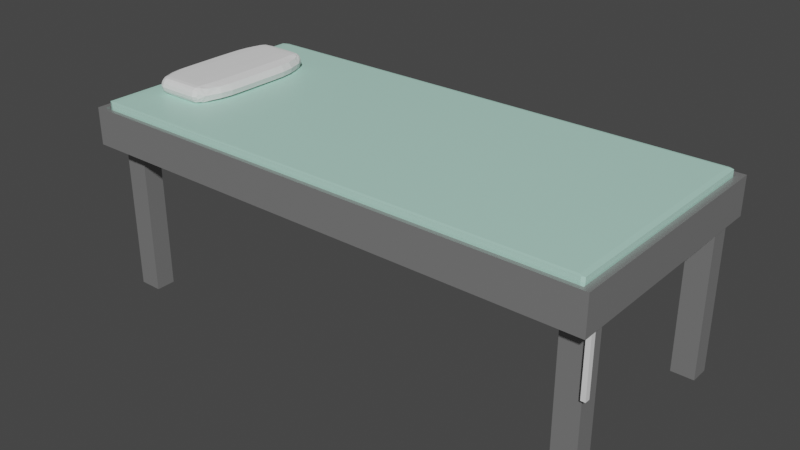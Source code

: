 # Source: hospital_bed.blend  (saved by Blender 2.82.7; exported with 4.5.12 LTS)
import bpy
from mathutils import Matrix  # noqa: F401  (used for matrix-valued properties, if any)

bpy.ops.wm.read_factory_settings(use_empty=True)
scene = bpy.context.scene
scene.name = 'Scene'

# ---- collections
col_collection = bpy.data.collections.new('Collection'); scene.collection.children.link(col_collection)

# ---- materials (node trees are filled in below, after node groups)
mat_material = bpy.data.materials.new('Material')
mat_material.alpha_threshold = 0.0
mat_material.use_transparent_shadow = False
mat_material.line_color = (0.0, 0.0, 0.0, 1.0)
mat_metallic_grey = bpy.data.materials.new('Metallic_grey')
mat_metallic_grey.use_transparent_shadow = False

# ---- material node trees
mat_material.use_nodes = True; mat_material.node_tree.nodes.clear()
_N = mat_material.node_tree.nodes; _L = mat_material.node_tree.links
n0 = _N.new('ShaderNodeOutputMaterial'); n0.name = 'Material Output'; n0.location = (300, 300)
n1 = _N.new('ShaderNodeBsdfPrincipled'); n1.name = 'Principled BSDF'; n1.location = (10, 300)
n1.distribution = 'GGX'
n1.subsurface_method = 'BURLEY'
n1.inputs[0].default_value = (0.4869, 0.8, 0.6875, 1.0)
n1.inputs[2].default_value = 0.4
n1.inputs[3].default_value = 1.45
n1.inputs[27].default_value = (0.0, 0.0, 0.0, 1.0)
n1.inputs[28].default_value = 1.0
_L.new(n1.outputs[0], n0.inputs[0])
n0.is_active_output = True
mat_metallic_grey.use_nodes = True; mat_metallic_grey.node_tree.nodes.clear()
_N = mat_metallic_grey.node_tree.nodes; _L = mat_metallic_grey.node_tree.links
n0 = _N.new('ShaderNodeOutputMaterial'); n0.name = 'Material Output'; n0.location = (300, 300)
n1 = _N.new('ShaderNodeBsdfPrincipled'); n1.name = 'Principled BSDF'; n1.location = (10, 300)
n1.distribution = 'GGX'
n1.subsurface_method = 'BURLEY'
n1.inputs[0].default_value = (0.3424, 0.3424, 0.3424, 1.0)
n1.inputs[1].default_value = 0.5124
n1.inputs[2].default_value = 0.3678
n1.inputs[3].default_value = 1.45
n1.inputs[13].default_value = 0.5248
n1.inputs[14].default_value = (0.9576, 0.9576, 0.9576, 1.0)
n1.inputs[27].default_value = (0.0, 0.0, 0.0, 1.0)
n1.inputs[28].default_value = 1.0
_L.new(n1.outputs[0], n0.inputs[0])
n0.is_active_output = True

# ---- world
world_world = bpy.data.worlds.new('World'); scene.world = world_world
world_world.use_nodes = True; world_world.node_tree.nodes.clear()
_N = world_world.node_tree.nodes; _L = world_world.node_tree.links
n0 = _N.new('ShaderNodeOutputWorld'); n0.name = 'World Output'; n0.location = (300, 300)
n1 = _N.new('ShaderNodeBackground'); n1.name = 'Background'; n1.location = (10, 300)
n1.inputs[0].default_value = (0.05088, 0.05088, 0.05088, 1.0)
_L.new(n1.outputs[0], n0.inputs[0])
n0.is_active_output = True
world_world.color = (0.05088, 0.05088, 0.05088)
world_world.use_sun_shadow = False
world_world.sun_shadow_jitter_overblur = 0.0

# ---- meshes
me_cube = bpy.data.meshes.new('Cube')
me_cube.from_pydata([(0.9778, 0.9778, -1.0), (0.9778, -0.9778, -1.0), (-0.9778, 0.9778, -1.0), (-0.9778, -0.9778, -1.0), (-0.975, 1.0, 1.0), (-1.0, 0.975, 1.0), (-1.0, 0.975, -0.9778), (-0.975, 1.0, -0.9778), (-0.9855, 0.9855, -0.9922), (-1.0, -0.9796, 1.0), (-0.9796, -1.0, 1.0), (-0.9796, -1.0, -0.9778), (-1.0, -0.9796, -0.9778), (-0.9882, -0.9882, -0.9895), (0.9882, -1.0, 1.0), (1.0, -0.9882, 1.0), (1.0, -0.9882, -0.9778), (0.9882, -1.0, -0.9778), (0.9932, -0.9932, -0.9846), (1.0, 0.982, 1.0), (0.982, 1.0, 1.0), (0.982, 1.0, -0.9778), (1.0, 0.982, -0.9778), (0.9896, 0.9896, -0.9882)], [], [(19, 20, 4, 5, 9, 10, 14, 15), (12, 9, 5, 6), (2, 0, 1, 3), (17, 14, 10, 11), (2, 3, 13, 12, 6, 8), (3, 1, 18, 17, 11, 13), (6, 7, 8), (6, 5, 4, 7), (7, 4, 20, 21), (11, 12, 13), (9, 12, 11, 10), (0, 2, 8, 7, 21, 23), (16, 17, 18), (14, 17, 16, 15), (1, 0, 23, 22, 16, 18), (21, 22, 23), (19, 22, 21, 20), (22, 19, 15, 16)])
_uv = me_cube.uv_layers.new(name='UVMap')
_uv.uv.foreach_set('vector', [0.375, 0.002255, 0.3773, 0.0, 0.6219, 0.0, 0.625, 0.00313, 0.625, 0.2475, 0.6225, 0.25, 0.3765, 0.25, 0.375, 0.2485, 0.3778, 0.5025, 0.625, 0.5025, 0.625, 0.7469, 0.3778, 0.7469, 0.3778, 0.7528, 0.6222, 0.7528, 0.6222, 0.9972, 0.3778, 0.9972, 0.3778, 0.2515, 0.625, 0.2515, 0.625, 0.4975, 0.3778, 0.4975, 0.3778, 0.7528, 0.3778, 0.9972, 0.3765, 0.9985, 0.375, 0.9975, 0.375, 0.7531, 0.3768, 0.7518, 0.3778, 0.9972, 0.6222, 0.9972, 0.6241, 0.9991, 0.6235, 1.0, 0.3775, 1.0, 0.3765, 0.9985, 0.375, 0.7531, 0.376, 0.751, 0.3768, 0.7518, 0.3778, 0.7469, 0.625, 0.7469, 0.625, 0.75, 0.3778, 0.75, 0.6278, 0.5031, 0.875, 0.5031, 0.875, 0.7477, 0.6278, 0.7477, 0.3775, 1.0, 0.3758, 0.9992, 0.3765, 0.9985, 0.625, 0.5025, 0.3778, 0.5025, 0.3778, 0.4975, 0.625, 0.4975, 0.6222, 0.7528, 0.3778, 0.7528, 0.3768, 0.7518, 0.3781, 0.75, 0.6227, 0.75, 0.6237, 0.7513, 0.625, 0.9985, 0.6245, 0.9995, 0.6241, 0.9991, 0.625, 0.2515, 0.3778, 0.2515, 0.3778, 0.25, 0.625, 0.25, 0.6222, 0.9972, 0.6222, 0.7528, 0.6237, 0.7513, 0.625, 0.7523, 0.625, 0.9985, 0.6241, 0.9991, 0.6227, 0.75, 0.6242, 0.7508, 0.6237, 0.7513, 0.375, 0.5023, 0.1278, 0.5023, 0.1278, 0.5, 0.375, 0.5, 0.1278, 0.5023, 0.375, 0.5023, 0.375, 0.7485, 0.1278, 0.7485])
me_cube.materials.append(mat_material)
me_cube.use_remesh_preserve_volume = False
me_cube.use_remesh_preserve_attributes = False
me_cube.use_mirror_vertex_groups = False
me_cube.update()
me_cube_001 = bpy.data.meshes.new('Cube.001')
me_cube_001.from_pydata([(-0.1578, 0.3688, -2.289), (-0.1555, 0.1802, -2.314), (-0.1525, 0.01168, -2.353), (-0.1617, -0.199, -2.24), (-0.1644, -0.4099, -2.244), (-0.1667, -0.3682, 3.433), (-0.1667, -0.1841, 3.433), (-0.1667, 0.0, 3.433), (-0.1667, 0.1841, 3.433), (-0.1667, 0.3682, 3.433), (0.169, -0.4099, -2.244), (0.1716, -0.199, -2.24), (0.1809, 0.01168, -2.353), (0.1778, 0.1802, -2.314), (0.1755, 0.3688, -2.289), (0.1667, 0.3682, 3.433), (0.1667, 0.1841, 3.433), (0.1667, 0.0, 3.433), (0.1667, -0.1841, 3.433), (0.1667, -0.3682, 3.433), (0.1667, -0.5356, -1.365), (0.1499, -0.5523, -1.365), (0.1499, -0.5523, 2.608), (0.1667, -0.5356, 2.608), (-0.1453, -0.5523, -1.365), (-0.1667, -0.5309, -1.365), (-0.1667, -0.5309, 2.608), (-0.1453, -0.5523, 2.608), (0.1493, 0.5523, -1.478), (0.1667, 0.5349, -1.478), (0.1667, 0.5349, 2.72), (0.1493, 0.5523, 2.72), (-0.1667, 0.5327, -1.478), (-0.147, 0.5523, -1.478), (-0.147, 0.5523, 2.72), (-0.1667, 0.5327, 2.72), (0.1667, 0.3682, 2.282), (0.1667, 0.1841, 2.282), (0.1667, 0.0, 2.282), (0.1667, -0.1841, 2.282), (0.1667, -0.3682, 2.282), (-0.1667, -0.3682, 1.394), (-0.1667, -0.1841, 1.394), (-0.1667, 0.0, 1.394), (-0.1667, 0.1841, 1.394), (-0.1667, 0.3682, 1.394), (0.1499, -0.5523, 1.794), (0.1667, -0.5356, 1.794), (-0.1453, -0.5523, 1.794), (-0.1667, -0.5309, 1.794), (0.1667, 0.5349, 1.861), (0.1493, 0.5523, 1.861), (-0.147, 0.5523, 1.861), (-0.1667, 0.5327, 1.861), (0.1667, 0.3682, -1.045), (0.1667, 0.1841, -1.045), (0.1667, 0.0, -1.045), (0.1667, -0.1841, -1.045), (0.1667, -0.3682, -1.045), (-0.1667, -0.3682, -1.045), (-0.1667, -0.1841, -1.045), (-0.1667, 0.0, -1.045), (-0.1667, 0.1841, -1.045), (-0.1667, 0.3682, -1.045), (0.1499, -0.5523, -0.5557), (-0.1667, -0.5309, -0.5557), (0.1667, 0.5349, -0.6224), (-0.147, 0.5523, -0.6224), (0.1667, -0.5356, -0.5557), (-0.1453, -0.5523, -0.5557), (0.1392, 0.5776, -0.6746), (-0.1667, 0.5327, -0.6224), (0.002336, -0.5928, -1.365), (0.002336, -0.5928, 2.608), (0.002336, -0.5928, 1.794), (0.002336, -0.5928, -0.5557), (0.001133, 0.5523, -1.478), (0.001133, 0.5523, 2.72), (0.001133, 0.6395, 1.861), (0.001133, 0.6395, -0.6224)], [], [(32, 33, 76, 28, 29, 14, 0), (50, 30, 15, 36), (19, 5, 26, 27, 73, 22, 23), (40, 19, 23, 47), (15, 9, 8, 16), (16, 8, 7, 17), (17, 7, 6, 18), (18, 6, 5, 19), (45, 9, 35, 53), (0, 14, 13, 1), (1, 13, 12, 2), (2, 12, 11, 3), (3, 11, 10, 4), (36, 15, 16, 37), (37, 16, 17, 38), (38, 17, 18, 39), (39, 18, 19, 40), (74, 73, 27, 48), (41, 5, 6, 42), (42, 6, 7, 43), (43, 7, 8, 44), (44, 8, 9, 45), (64, 21, 20, 68), (4, 10, 20, 21, 72, 24, 25), (48, 27, 26, 49), (49, 26, 5, 41), (66, 29, 28, 70), (30, 31, 77, 34, 35, 9, 15), (67, 33, 32, 71), (78, 77, 31, 51), (79, 78, 51, 70), (34, 52, 53, 35), (30, 50, 51, 31), (65, 49, 41, 59), (69, 48, 49, 65), (22, 46, 47, 23), (62, 44, 45, 63), (61, 43, 44, 62), (60, 42, 43, 61), (59, 41, 42, 60), (75, 74, 48, 69), (57, 39, 40, 58), (56, 38, 39, 57), (55, 37, 38, 56), (54, 36, 37, 55), (63, 45, 53, 71), (58, 40, 47, 68), (66, 50, 36, 54), (29, 66, 54, 14), (10, 58, 68, 20), (0, 63, 71, 32), (14, 54, 55, 13), (13, 55, 56, 12), (12, 56, 57, 11), (11, 57, 58, 10), (72, 75, 69, 24), (4, 59, 60, 3), (3, 60, 61, 2), (2, 61, 62, 1), (1, 62, 63, 0), (24, 69, 65, 25), (25, 65, 59, 4), (76, 79, 70, 28), (52, 67, 71, 53), (50, 66, 70, 51), (46, 64, 68, 47), (21, 64, 75, 72), (64, 46, 74, 75), (46, 22, 73, 74), (33, 67, 79, 76), (67, 52, 78, 79), (52, 34, 77, 78)])
_uv = me_cube_001.uv_layers.new(name='UVMap')
_uv.uv.foreach_set('vector', [0.125, 0.5044, 0.1397, 0.5, 0.2509, 0.5, 0.362, 0.5, 0.375, 0.5039, 0.375, 0.5417, 0.125, 0.5417, 0.5738, 0.5039, 0.625, 0.5039, 0.625, 0.5417, 0.5738, 0.5417, 0.625, 0.7083, 0.875, 0.7083, 0.875, 0.7452, 0.859, 0.75, 0.7482, 0.75, 0.6375, 0.75, 0.625, 0.7462, 0.5738, 0.7083, 0.625, 0.7083, 0.625, 0.7462, 0.5738, 0.7462, 0.625, 0.5417, 0.875, 0.5417, 0.875, 0.5833, 0.625, 0.5833, 0.625, 0.5833, 0.875, 0.5833, 0.875, 0.625, 0.625, 0.625, 0.625, 0.625, 0.875, 0.625, 0.875, 0.6667, 0.625, 0.6667, 0.625, 0.6667, 0.875, 0.6667, 0.875, 0.7083, 0.625, 0.7083, 0.5738, 0.2083, 0.625, 0.2083, 0.625, 0.2456, 0.5738, 0.2456, 0.125, 0.5417, 0.375, 0.5417, 0.375, 0.5833, 0.125, 0.5833, 0.125, 0.5833, 0.375, 0.5833, 0.375, 0.625, 0.125, 0.625, 0.125, 0.625, 0.375, 0.625, 0.375, 0.6667, 0.125, 0.6667, 0.125, 0.6667, 0.375, 0.6667, 0.375, 0.7083, 0.125, 0.7083, 0.5738, 0.5417, 0.625, 0.5417, 0.625, 0.5833, 0.5738, 0.5833, 0.5738, 0.5833, 0.625, 0.5833, 0.625, 0.625, 0.5738, 0.625, 0.5738, 0.625, 0.625, 0.625, 0.625, 0.6667, 0.5738, 0.6667, 0.5738, 0.6667, 0.625, 0.6667, 0.625, 0.7083, 0.5738, 0.7083, 0.5738, 0.8732, 0.625, 0.8732, 0.625, 0.984, 0.5738, 0.984, 0.5738, 0.04167, 0.625, 0.04167, 0.625, 0.08333, 0.5738, 0.08333, 0.5738, 0.08333, 0.625, 0.08333, 0.625, 0.125, 0.5738, 0.125, 0.5738, 0.125, 0.625, 0.125, 0.625, 0.1667, 0.5738, 0.1667, 0.5738, 0.1667, 0.625, 0.1667, 0.625, 0.2083, 0.5738, 0.2083, 0.4259, 0.7625, 0.375, 0.7625, 0.375, 0.7462, 0.4259, 0.7462, 0.125, 0.7083, 0.375, 0.7083, 0.375, 0.7462, 0.3625, 0.75, 0.2518, 0.75, 0.141, 0.75, 0.125, 0.7452, 0.5738, 0.984, 0.625, 0.984, 0.625, 1.0, 0.5738, 1.0, 0.5738, 0.004842, 0.625, 0.004842, 0.625, 0.04167, 0.5738, 0.04167, 0.4259, 0.5039, 0.375, 0.5039, 0.375, 0.487, 0.4259, 0.487, 0.625, 0.5039, 0.638, 0.5, 0.7491, 0.5, 0.8603, 0.5, 0.875, 0.5044, 0.875, 0.5417, 0.625, 0.5417, 0.4259, 0.2647, 0.375, 0.2647, 0.375, 0.2456, 0.4259, 0.2456, 0.5738, 0.3759, 0.625, 0.3759, 0.625, 0.487, 0.5738, 0.487, 0.4259, 0.3759, 0.5738, 0.3759, 0.5738, 0.487, 0.4259, 0.487, 0.625, 0.2647, 0.5738, 0.2647, 0.5738, 0.2456, 0.625, 0.2456, 0.625, 0.5039, 0.5738, 0.5039, 0.5738, 0.487, 0.625, 0.487, 0.4259, 0.004842, 0.5738, 0.004842, 0.5738, 0.04167, 0.4259, 0.04167, 0.4259, 0.984, 0.5738, 0.984, 0.5738, 1.0, 0.4259, 1.0, 0.625, 0.7625, 0.5738, 0.7625, 0.5738, 0.7462, 0.625, 0.7462, 0.4259, 0.1667, 0.5738, 0.1667, 0.5738, 0.2083, 0.4259, 0.2083, 0.4259, 0.125, 0.5738, 0.125, 0.5738, 0.1667, 0.4259, 0.1667, 0.4259, 0.08333, 0.5738, 0.08333, 0.5738, 0.125, 0.4259, 0.125, 0.4259, 0.04167, 0.5738, 0.04167, 0.5738, 0.08333, 0.4259, 0.08333, 0.4259, 0.8732, 0.5738, 0.8732, 0.5738, 0.984, 0.4259, 0.984, 0.4259, 0.6667, 0.5738, 0.6667, 0.5738, 0.7083, 0.4259, 0.7083, 0.4259, 0.625, 0.5738, 0.625, 0.5738, 0.6667, 0.4259, 0.6667, 0.4259, 0.5833, 0.5738, 0.5833, 0.5738, 0.625, 0.4259, 0.625, 0.4259, 0.5417, 0.5738, 0.5417, 0.5738, 0.5833, 0.4259, 0.5833, 0.4259, 0.2083, 0.5738, 0.2083, 0.5738, 0.2456, 0.4259, 0.2456, 0.4259, 0.7083, 0.5738, 0.7083, 0.5738, 0.7462, 0.4259, 0.7462, 0.4259, 0.5039, 0.5738, 0.5039, 0.5738, 0.5417, 0.4259, 0.5417, 0.375, 0.5039, 0.4259, 0.5039, 0.4259, 0.5417, 0.375, 0.5417, 0.375, 0.7083, 0.4259, 0.7083, 0.4259, 0.7462, 0.375, 0.7462, 0.375, 0.2083, 0.4259, 0.2083, 0.4259, 0.2456, 0.375, 0.2456, 0.375, 0.5417, 0.4259, 0.5417, 0.4259, 0.5833, 0.375, 0.5833, 0.375, 0.5833, 0.4259, 0.5833, 0.4259, 0.625, 0.375, 0.625, 0.375, 0.625, 0.4259, 0.625, 0.4259, 0.6667, 0.375, 0.6667, 0.375, 0.6667, 0.4259, 0.6667, 0.4259, 0.7083, 0.375, 0.7083, 0.375, 0.8732, 0.4259, 0.8732, 0.4259, 0.984, 0.375, 0.984, 0.375, 0.04167, 0.4259, 0.04167, 0.4259, 0.08333, 0.375, 0.08333, 0.375, 0.08333, 0.4259, 0.08333, 0.4259, 0.125, 0.375, 0.125, 0.375, 0.125, 0.4259, 0.125, 0.4259, 0.1667, 0.375, 0.1667, 0.375, 0.1667, 0.4259, 0.1667, 0.4259, 0.2083, 0.375, 0.2083, 0.375, 0.984, 0.4259, 0.984, 0.4259, 1.0, 0.375, 1.0, 0.375, 0.004842, 0.4259, 0.004842, 0.4259, 0.04167, 0.375, 0.04167, 0.375, 0.3759, 0.4259, 0.3759, 0.4259, 0.487, 0.375, 0.487, 0.5738, 0.2647, 0.4259, 0.2647, 0.4259, 0.2456, 0.5738, 0.2456, 0.5738, 0.5039, 0.4259, 0.5039, 0.4259, 0.487, 0.5738, 0.487, 0.5738, 0.7625, 0.4259, 0.7625, 0.4259, 0.7462, 0.5738, 0.7462, 0.375, 0.7625, 0.4259, 0.7625, 0.4259, 0.8732, 0.375, 0.8732, 0.4259, 0.7625, 0.5738, 0.7625, 0.5738, 0.8732, 0.4259, 0.8732, 0.5738, 0.7625, 0.625, 0.7625, 0.625, 0.8732, 0.5738, 0.8732, 0.375, 0.2647, 0.4259, 0.2647, 0.4259, 0.3759, 0.375, 0.3759, 0.4259, 0.2647, 0.5738, 0.2647, 0.5738, 0.3759, 0.4259, 0.3759, 0.5738, 0.2647, 0.625, 0.2647, 0.625, 0.3759, 0.5738, 0.3759])
me_cube_001.use_remesh_preserve_volume = False
me_cube_001.use_remesh_preserve_attributes = False
me_cube_001.use_mirror_vertex_groups = False
me_cube_001.update()
me_cube_002 = bpy.data.meshes.new('Cube.002')
me_cube_002.from_pydata([(-1.0, -1.0, -1.0), (-1.0, -1.0, 1.0), (-1.0, 1.0, -1.0), (-1.0, 1.0, 1.0), (1.0, -1.0, -1.0), (1.0, -1.0, 1.0), (1.0, 1.0, -1.0), (1.0, 1.0, 1.0), (-1.0, 0.9562, -1.0), (-1.0, 0.9562, 1.0), (1.0, 0.9562, -1.0), (1.0, 0.9562, 1.0), (-1.0, -0.9673, -1.0), (1.0, -0.9673, 1.0), (-1.0, -0.9673, 1.0), (1.0, -0.9673, -1.0), (-0.9763, 1.0, -1.0), (-0.9763, 1.0, 1.0), (-0.9763, -1.0, -1.0), (-0.9763, -1.0, 1.0), (-0.9763, 0.9562, 1.0), (-0.9763, 0.9562, -1.0), (-0.9763, -0.9673, 1.0), (-0.9763, -0.9673, -1.0), (0.9741, 1.0, 1.0), (0.9741, -1.0, -1.0), (0.9741, 0.9562, 1.0), (0.9741, -0.9673, 1.0), (0.9741, 1.0, -1.0), (0.9741, -1.0, 1.0), (0.9741, 0.9562, -1.0), (0.9741, -0.9673, -1.0)], [], [(8, 9, 3, 2), (28, 24, 7, 6), (15, 13, 5, 4), (18, 19, 1, 0), (31, 15, 4, 25), (22, 14, 1, 19), (17, 3, 9, 20), (28, 6, 10, 30), (6, 7, 11, 10), (12, 14, 9, 8), (0, 1, 14, 12), (20, 9, 14, 22), (30, 10, 15, 31), (10, 11, 13, 15), (8, 21, 23, 12), (20, 21, 30, 26), (2, 16, 21, 8), (24, 17, 20, 26), (27, 22, 19, 29), (12, 23, 18, 0), (25, 29, 19, 18), (2, 3, 17, 16), (4, 5, 29, 25), (13, 27, 29, 5), (7, 24, 26, 11), (11, 26, 27, 13), (21, 30, 31, 23), (16, 28, 30, 21), (23, 31, 25, 18), (16, 17, 24, 28), (26, 30, 31, 27), (27, 31, 23, 22), (21, 20, 22, 23)])
_uv = me_cube_002.uv_layers.new(name='UVMap')
_uv.uv.foreach_set('vector', [0.375, 0.2445, 0.625, 0.2445, 0.625, 0.25, 0.375, 0.25, 0.375, 0.4968, 0.625, 0.4968, 0.625, 0.5, 0.375, 0.5, 0.375, 0.7459, 0.625, 0.7459, 0.625, 0.75, 0.375, 0.75, 0.375, 0.997, 0.625, 0.997, 0.625, 1.0, 0.375, 1.0, 0.3718, 0.7459, 0.375, 0.7459, 0.375, 0.75, 0.3718, 0.75, 0.872, 0.7459, 0.875, 0.7459, 0.875, 0.75, 0.872, 0.75, 0.872, 0.5, 0.875, 0.5, 0.875, 0.5055, 0.872, 0.5055, 0.3718, 0.5, 0.375, 0.5, 0.375, 0.5055, 0.3718, 0.5055, 0.375, 0.5, 0.625, 0.5, 0.625, 0.5055, 0.375, 0.5055, 0.375, 0.004082, 0.625, 0.004082, 0.625, 0.2445, 0.375, 0.2445, 0.375, 0.0, 0.625, 0.0, 0.625, 0.004082, 0.375, 0.004082, 0.872, 0.5055, 0.875, 0.5055, 0.875, 0.7459, 0.872, 0.7459, 0.3718, 0.5055, 0.375, 0.5055, 0.375, 0.7459, 0.3718, 0.7459, 0.375, 0.5055, 0.625, 0.5055, 0.625, 0.7459, 0.375, 0.7459, 0.125, 0.5055, 0.128, 0.5055, 0.128, 0.7459, 0.125, 0.7459, 0.872, 0.5055, 0.128, 0.5055, 0.3718, 0.5055, 0.6282, 0.5055, 0.125, 0.5, 0.128, 0.5, 0.128, 0.5055, 0.125, 0.5055, 0.6282, 0.5, 0.872, 0.5, 0.872, 0.5055, 0.6282, 0.5055, 0.6282, 0.7459, 0.872, 0.7459, 0.872, 0.75, 0.6282, 0.75, 0.125, 0.7459, 0.128, 0.7459, 0.128, 0.75, 0.125, 0.75, 0.375, 0.7532, 0.625, 0.7532, 0.625, 0.997, 0.375, 0.997, 0.375, 0.25, 0.625, 0.25, 0.625, 0.253, 0.375, 0.253, 0.375, 0.75, 0.625, 0.75, 0.625, 0.7532, 0.375, 0.7532, 0.625, 0.7459, 0.6282, 0.7459, 0.6282, 0.75, 0.625, 0.75, 0.625, 0.5, 0.6282, 0.5, 0.6282, 0.5055, 0.625, 0.5055, 0.625, 0.5055, 0.6282, 0.5055, 0.6282, 0.7459, 0.625, 0.7459, 0.128, 0.5055, 0.3718, 0.5055, 0.3718, 0.7459, 0.128, 0.7459, 0.128, 0.5, 0.3718, 0.5, 0.3718, 0.5055, 0.128, 0.5055, 0.128, 0.7459, 0.3718, 0.7459, 0.3718, 0.75, 0.128, 0.75, 0.375, 0.253, 0.625, 0.253, 0.625, 0.4968, 0.375, 0.4968, 0.0, 0.0, 0.0, 0.0, 0.0, 0.0, 0.0, 0.0, 0.0, 0.0, 0.0, 0.0, 0.0, 0.0, 0.0, 0.0, 0.0, 0.0, 0.0, 0.0, 0.0, 0.0, 0.0, 0.0])
me_cube_002.materials.append(mat_metallic_grey)
me_cube_002.use_remesh_preserve_volume = False
me_cube_002.use_remesh_preserve_attributes = False
me_cube_002.use_mirror_vertex_groups = False
me_cube_002.update()
me_cube_003 = bpy.data.meshes.new('Cube.003')
me_cube_003.from_pydata([(-1.0, -1.0, -1.0), (-1.0, -1.0, 1.0), (-1.0, 1.0, -1.0), (-1.0, 1.0, 1.0), (1.0, -1.0, -1.0), (1.0, -1.0, 1.0), (1.0, 1.0, -1.0), (1.0, 1.0, 1.0)], [], [(0, 1, 3, 2), (2, 3, 7, 6), (6, 7, 5, 4), (4, 5, 1, 0), (2, 6, 4, 0), (7, 3, 1, 5)])
_uv = me_cube_003.uv_layers.new(name='UVMap')
_uv.uv.foreach_set('vector', [0.375, 0.0, 0.625, 0.0, 0.625, 0.25, 0.375, 0.25, 0.375, 0.25, 0.625, 0.25, 0.625, 0.5, 0.375, 0.5, 0.375, 0.5, 0.625, 0.5, 0.625, 0.75, 0.375, 0.75, 0.375, 0.75, 0.625, 0.75, 0.625, 1.0, 0.375, 1.0, 0.125, 0.5, 0.375, 0.5, 0.375, 0.75, 0.125, 0.75, 0.625, 0.5, 0.875, 0.5, 0.875, 0.75, 0.625, 0.75])
me_cube_003.use_remesh_preserve_volume = False
me_cube_003.use_remesh_preserve_attributes = False
me_cube_003.use_mirror_vertex_groups = False
me_cube_003.update()
me_cube_004 = bpy.data.meshes.new('Cube.004')
me_cube_004.from_pydata([(-1.0, -1.0, -1.0), (-1.0, -1.0, 1.0), (-1.0, 1.0, -1.0), (-1.0, 1.0, 1.0), (1.0, -1.0, -1.0), (1.0, -1.0, 1.0), (1.0, 1.0, -1.0), (1.0, 1.0, 1.0)], [], [(0, 1, 3, 2), (2, 3, 7, 6), (6, 7, 5, 4), (4, 5, 1, 0), (2, 6, 4, 0), (7, 3, 1, 5)])
_uv = me_cube_004.uv_layers.new(name='UVMap')
_uv.uv.foreach_set('vector', [0.375, 0.0, 0.625, 0.0, 0.625, 0.25, 0.375, 0.25, 0.375, 0.25, 0.625, 0.25, 0.625, 0.5, 0.375, 0.5, 0.375, 0.5, 0.625, 0.5, 0.625, 0.75, 0.375, 0.75, 0.375, 0.75, 0.625, 0.75, 0.625, 1.0, 0.375, 1.0, 0.125, 0.5, 0.375, 0.5, 0.375, 0.75, 0.125, 0.75, 0.625, 0.5, 0.875, 0.5, 0.875, 0.75, 0.625, 0.75])
me_cube_004.materials.append(mat_metallic_grey)
me_cube_004.use_remesh_preserve_volume = False
me_cube_004.use_remesh_preserve_attributes = False
me_cube_004.use_mirror_vertex_groups = False
me_cube_004.update()
me_cube_005 = bpy.data.meshes.new('Cube.005')
me_cube_005.from_pydata([(-1.0, -1.0, -1.0), (-1.0, -1.0, 1.0), (-1.0, 1.0, -1.0), (-1.0, 1.0, 1.0), (1.0, -1.0, -1.0), (1.0, -1.0, 1.0), (1.0, 1.0, -1.0), (1.0, 1.0, 1.0)], [], [(0, 1, 3, 2), (2, 3, 7, 6), (6, 7, 5, 4), (4, 5, 1, 0), (2, 6, 4, 0), (7, 3, 1, 5)])
_uv = me_cube_005.uv_layers.new(name='UVMap')
_uv.uv.foreach_set('vector', [0.375, 0.0, 0.625, 0.0, 0.625, 0.25, 0.375, 0.25, 0.375, 0.25, 0.625, 0.25, 0.625, 0.5, 0.375, 0.5, 0.375, 0.5, 0.625, 0.5, 0.625, 0.75, 0.375, 0.75, 0.375, 0.75, 0.625, 0.75, 0.625, 1.0, 0.375, 1.0, 0.125, 0.5, 0.375, 0.5, 0.375, 0.75, 0.125, 0.75, 0.625, 0.5, 0.875, 0.5, 0.875, 0.75, 0.625, 0.75])
me_cube_005.materials.append(mat_metallic_grey)
me_cube_005.use_remesh_preserve_volume = False
me_cube_005.use_remesh_preserve_attributes = False
me_cube_005.use_mirror_vertex_groups = False
me_cube_005.update()
me_cube_006 = bpy.data.meshes.new('Cube.006')
me_cube_006.from_pydata([(-1.0, -1.0, -1.0), (-1.0, -1.0, 1.0), (-1.0, 1.0, -1.0), (-1.0, 1.0, 1.0), (1.0, -1.0, -1.0), (1.0, -1.0, 1.0), (1.0, 1.0, -1.0), (1.0, 1.0, 1.0)], [], [(0, 1, 3, 2), (2, 3, 7, 6), (6, 7, 5, 4), (4, 5, 1, 0), (2, 6, 4, 0), (7, 3, 1, 5)])
_uv = me_cube_006.uv_layers.new(name='UVMap')
_uv.uv.foreach_set('vector', [0.375, 0.0, 0.625, 0.0, 0.625, 0.25, 0.375, 0.25, 0.375, 0.25, 0.625, 0.25, 0.625, 0.5, 0.375, 0.5, 0.375, 0.5, 0.625, 0.5, 0.625, 0.75, 0.375, 0.75, 0.375, 0.75, 0.625, 0.75, 0.625, 1.0, 0.375, 1.0, 0.125, 0.5, 0.375, 0.5, 0.375, 0.75, 0.125, 0.75, 0.625, 0.5, 0.875, 0.5, 0.875, 0.75, 0.625, 0.75])
me_cube_006.materials.append(mat_metallic_grey)
me_cube_006.use_remesh_preserve_volume = False
me_cube_006.use_remesh_preserve_attributes = False
me_cube_006.use_mirror_vertex_groups = False
me_cube_006.update()
me_cube_007 = bpy.data.meshes.new('Cube.007')
me_cube_007.from_pydata([(-1.0, -1.0, -1.0), (-1.0, -1.0, 1.0), (-1.0, 1.0, -1.0), (-1.0, 1.0, 1.0), (1.0, -1.0, -1.0), (1.0, -1.0, 1.0), (1.0, 1.0, -1.0), (1.0, 1.0, 1.0)], [], [(0, 1, 3, 2), (2, 3, 7, 6), (6, 7, 5, 4), (4, 5, 1, 0), (2, 6, 4, 0), (7, 3, 1, 5)])
_uv = me_cube_007.uv_layers.new(name='UVMap')
_uv.uv.foreach_set('vector', [0.375, 0.0, 0.625, 0.0, 0.625, 0.25, 0.375, 0.25, 0.375, 0.25, 0.625, 0.25, 0.625, 0.5, 0.375, 0.5, 0.375, 0.5, 0.625, 0.5, 0.625, 0.75, 0.375, 0.75, 0.375, 0.75, 0.625, 0.75, 0.625, 1.0, 0.375, 1.0, 0.125, 0.5, 0.375, 0.5, 0.375, 0.75, 0.125, 0.75, 0.625, 0.5, 0.875, 0.5, 0.875, 0.75, 0.625, 0.75])
me_cube_007.materials.append(mat_metallic_grey)
me_cube_007.use_remesh_preserve_volume = False
me_cube_007.use_remesh_preserve_attributes = False
me_cube_007.use_mirror_vertex_groups = False
me_cube_007.update()

# ---- objects
ob_patja = bpy.data.objects.new('patja', me_cube)
ob_tyyny = bpy.data.objects.new('tyyny', me_cube_001)
ob_s_nky_001 = bpy.data.objects.new('sänky.001', me_cube_002)
ob_cube = bpy.data.objects.new('Cube', me_cube_003)
ob_cube_001 = bpy.data.objects.new('Cube.001', me_cube_004)
ob_cube_002 = bpy.data.objects.new('Cube.002', me_cube_005)
ob_cube_003 = bpy.data.objects.new('Cube.003', me_cube_006)
ob_cube_004 = bpy.data.objects.new('Cube.004', me_cube_007)

# ---- transforms, parenting, visibility, modifiers, constraints
ob_patja.location = (0.0, 0.0, 0.0)
ob_patja.scale = (1.0, 0.45, -0.05)
ob_patja.lock_rotations_4d = False
ob_patja.empty_display_type = 'ARROWS'
ob_patja.lineart.crease_threshold = 0.0
ob_tyyny.location = (-0.8558, 0.0, 0.07898)
ob_tyyny.rotation_euler = (0.0, 1.571, 0.0)
ob_tyyny.scale = (0.1936, 0.4749, 0.05178)
ob_tyyny.lineart.crease_threshold = 0.0
_m = ob_tyyny.modifiers.new('Subdivision', 'SUBSURF')
_m.uv_smooth = 'PRESERVE_CORNERS'
_m.render_levels = 1
_m.show_only_control_edges = False
ob_s_nky_001.location = (0.0, 0.0, -0.04518)
ob_s_nky_001.scale = (1.031, 0.4749, 0.07271)
ob_s_nky_001.lineart.crease_threshold = 0.0
ob_cube.location = (1.016, -0.4198, -0.2301)
ob_cube.scale = (0.008573, -0.01013, 0.1186)
ob_cube.lineart.crease_threshold = 0.0
ob_cube_001.location = (0.955, -0.3686, -0.4145)
ob_cube_001.scale = (0.0452, 0.03824, 0.3)
ob_cube_001.lineart.crease_threshold = 0.0
ob_cube_002.location = (0.955, 0.406, -0.4145)
ob_cube_002.scale = (0.0452, 0.03824, 0.3)
ob_cube_002.lineart.crease_threshold = 0.0
ob_cube_003.location = (-0.9344, -0.3686, -0.4145)
ob_cube_003.scale = (0.0452, 0.03824, 0.3)
ob_cube_003.lineart.crease_threshold = 0.0
ob_cube_004.location = (-0.9573, 0.406, -0.4145)
ob_cube_004.scale = (0.0452, 0.03824, 0.3)
ob_cube_004.lineart.crease_threshold = 0.0

# ---- collection membership
col_collection.objects.link(ob_patja)
col_collection.objects.link(ob_tyyny)
col_collection.objects.link(ob_s_nky_001)
col_collection.objects.link(ob_cube)
col_collection.objects.link(ob_cube_001)
col_collection.objects.link(ob_cube_002)
col_collection.objects.link(ob_cube_003)
col_collection.objects.link(ob_cube_004)

# ---- scene / render settings (as saved in the file)
scene.frame_start = 1; scene.frame_end = 250; scene.frame_set(1)
scene.render.engine = 'BLENDER_EEVEE_NEXT'
scene.cycles.use_denoising = False
scene.cycles.samples = 128
scene.cycles.sampling_pattern = 'TABULATED_SOBOL'
scene.cycles.use_adaptive_sampling = False
scene.cycles.use_light_tree = False
scene.view_settings.view_transform = 'Filmic'
bpy.context.view_layer.update()

# ---- added for rendering (the .blend has no active camera and no usable light): camera, sun
cam_auto = bpy.data.cameras.new('AutoCamera')
cam_auto.lens = 50.0
cam_auto.sensor_width = 36.0
cam_auto.clip_end = 1000.0
ob_auto_camera = bpy.data.objects.new('AutoCamera', cam_auto)
scene.collection.objects.link(ob_auto_camera)
ob_auto_camera.location = (2.23531, -2.68238, 1.48663)
ob_auto_camera.rotation_euler = (1.09748, -7.21219e-08, 0.694738)
scene.camera = ob_auto_camera
light_auto_sun = bpy.data.lights.new('AutoSun', 'SUN')
light_auto_sun.energy = 3.0
light_auto_sun.angle = 0.0523599
ob_auto_sun = bpy.data.objects.new('AutoSun', light_auto_sun)
scene.collection.objects.link(ob_auto_sun)
ob_auto_sun.rotation_euler = (0.872665, 0.174533, 0.523599)
bpy.context.view_layer.update()
